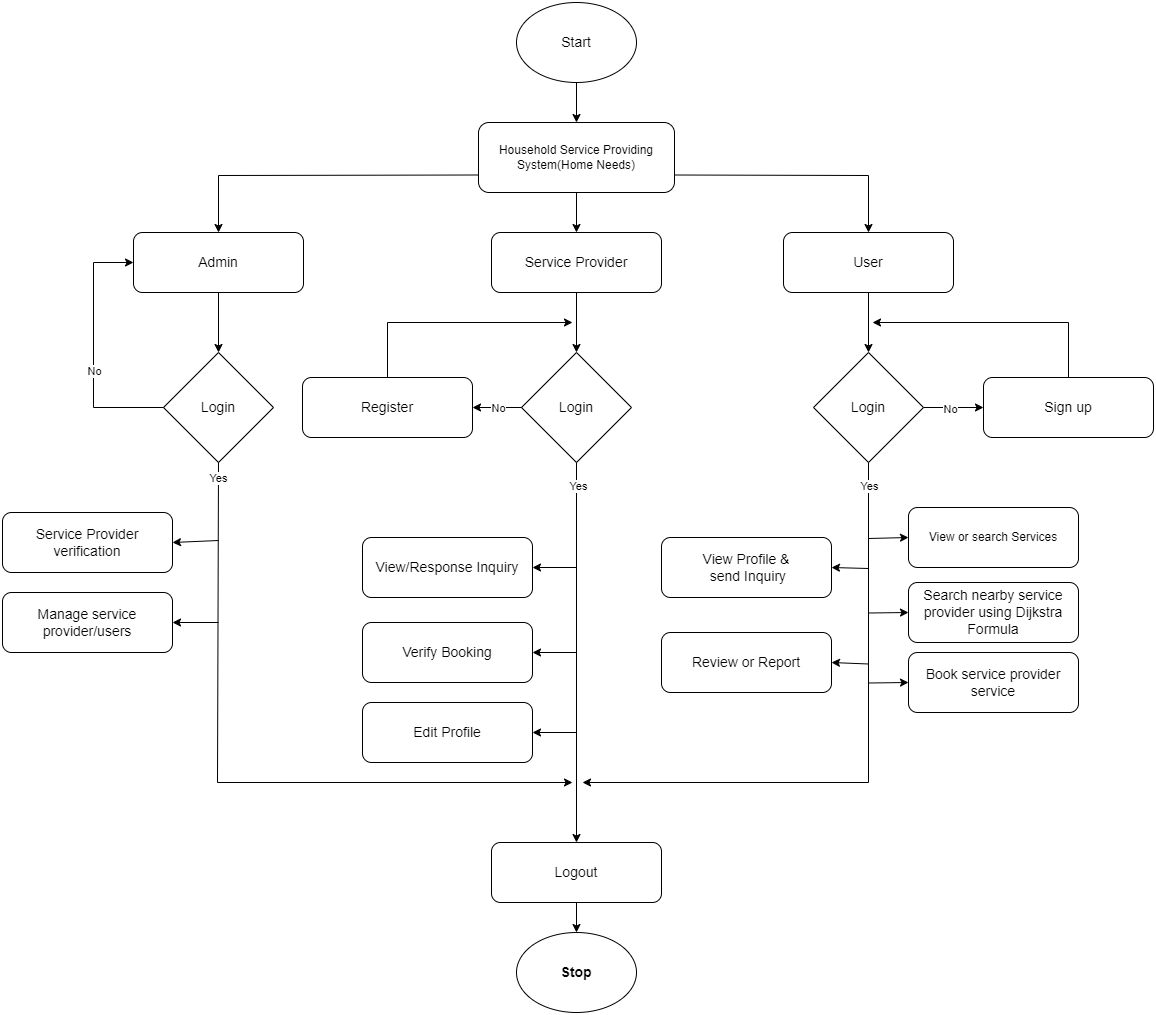

The diagram above was exported from draw.io. Its source (the exported page's mxGraphModel, read from the mxfile embedded in the PNG):
<mxGraphModel dx="1621" dy="439" grid="1" gridSize="10" guides="1" tooltips="1" connect="1" arrows="1" fold="1" page="1" pageScale="1" pageWidth="827" pageHeight="1169" math="0" shadow="0">
  <root>
    <mxCell id="WIyWlLk6GJQsqaUBKTNV-0" />
    <mxCell id="WIyWlLk6GJQsqaUBKTNV-1" parent="WIyWlLk6GJQsqaUBKTNV-0" />
    <mxCell id="rCVBNg7LDhPnfpuDTYoZ-0" value="&lt;font style=&quot;font-size: 14px;&quot;&gt;Start&lt;/font&gt;" style="ellipse;whiteSpace=wrap;html=1;" parent="WIyWlLk6GJQsqaUBKTNV-1" vertex="1">
      <mxGeometry x="354" y="20" width="120" height="80" as="geometry" />
    </mxCell>
    <mxCell id="rCVBNg7LDhPnfpuDTYoZ-1" value="Household Service Providing System(Home Needs)" style="rounded=1;whiteSpace=wrap;html=1;" parent="WIyWlLk6GJQsqaUBKTNV-1" vertex="1">
      <mxGeometry x="316" y="140" width="196" height="70" as="geometry" />
    </mxCell>
    <mxCell id="rCVBNg7LDhPnfpuDTYoZ-2" value="&lt;font style=&quot;font-size: 14px;&quot;&gt;Admin&lt;/font&gt;" style="rounded=1;whiteSpace=wrap;html=1;" parent="WIyWlLk6GJQsqaUBKTNV-1" vertex="1">
      <mxGeometry x="-29" y="250" width="170" height="60" as="geometry" />
    </mxCell>
    <mxCell id="rCVBNg7LDhPnfpuDTYoZ-3" value="&lt;font style=&quot;font-size: 14px;&quot;&gt;Service Provider&lt;/font&gt;" style="rounded=1;whiteSpace=wrap;html=1;" parent="WIyWlLk6GJQsqaUBKTNV-1" vertex="1">
      <mxGeometry x="329" y="250" width="170" height="60" as="geometry" />
    </mxCell>
    <mxCell id="rCVBNg7LDhPnfpuDTYoZ-4" value="&lt;font style=&quot;font-size: 14px;&quot;&gt;User&lt;/font&gt;" style="rounded=1;whiteSpace=wrap;html=1;" parent="WIyWlLk6GJQsqaUBKTNV-1" vertex="1">
      <mxGeometry x="621" y="250" width="170" height="60" as="geometry" />
    </mxCell>
    <mxCell id="rCVBNg7LDhPnfpuDTYoZ-5" value="&lt;font style=&quot;font-size: 14px;&quot;&gt;Login&lt;/font&gt;" style="rhombus;whiteSpace=wrap;html=1;" parent="WIyWlLk6GJQsqaUBKTNV-1" vertex="1">
      <mxGeometry x="1" y="370" width="110" height="110" as="geometry" />
    </mxCell>
    <mxCell id="rCVBNg7LDhPnfpuDTYoZ-6" value="" style="endArrow=classic;html=1;rounded=0;exitX=0.5;exitY=1;exitDx=0;exitDy=0;entryX=0.5;entryY=0;entryDx=0;entryDy=0;" parent="WIyWlLk6GJQsqaUBKTNV-1" source="rCVBNg7LDhPnfpuDTYoZ-2" target="rCVBNg7LDhPnfpuDTYoZ-5" edge="1">
      <mxGeometry width="50" height="50" relative="1" as="geometry">
        <mxPoint x="311" y="480" as="sourcePoint" />
        <mxPoint x="361" y="430" as="targetPoint" />
      </mxGeometry>
    </mxCell>
    <mxCell id="rCVBNg7LDhPnfpuDTYoZ-9" value="" style="endArrow=classic;html=1;rounded=0;exitX=0;exitY=0.5;exitDx=0;exitDy=0;entryX=0;entryY=0.5;entryDx=0;entryDy=0;" parent="WIyWlLk6GJQsqaUBKTNV-1" source="rCVBNg7LDhPnfpuDTYoZ-5" target="rCVBNg7LDhPnfpuDTYoZ-2" edge="1">
      <mxGeometry width="50" height="50" relative="1" as="geometry">
        <mxPoint x="311" y="480" as="sourcePoint" />
        <mxPoint x="361" y="430" as="targetPoint" />
        <Array as="points">
          <mxPoint x="-69" y="425" />
          <mxPoint x="-69" y="280" />
        </Array>
      </mxGeometry>
    </mxCell>
    <mxCell id="rCVBNg7LDhPnfpuDTYoZ-10" value="No" style="edgeLabel;html=1;align=center;verticalAlign=middle;resizable=0;points=[];" parent="rCVBNg7LDhPnfpuDTYoZ-9" vertex="1" connectable="0">
      <mxGeometry x="-0.1687" y="-1" relative="1" as="geometry">
        <mxPoint as="offset" />
      </mxGeometry>
    </mxCell>
    <mxCell id="rCVBNg7LDhPnfpuDTYoZ-11" value="&lt;font style=&quot;font-size: 14px;&quot;&gt;Service Provider verification&lt;/font&gt;" style="rounded=1;whiteSpace=wrap;html=1;" parent="WIyWlLk6GJQsqaUBKTNV-1" vertex="1">
      <mxGeometry x="-160" y="530" width="170" height="60" as="geometry" />
    </mxCell>
    <mxCell id="rCVBNg7LDhPnfpuDTYoZ-12" value="&lt;font style=&quot;font-size: 14px;&quot;&gt;Login&lt;/font&gt;" style="rhombus;whiteSpace=wrap;html=1;" parent="WIyWlLk6GJQsqaUBKTNV-1" vertex="1">
      <mxGeometry x="359" y="370" width="110" height="110" as="geometry" />
    </mxCell>
    <mxCell id="rCVBNg7LDhPnfpuDTYoZ-13" value="&lt;font style=&quot;font-size: 14px;&quot;&gt;Login&lt;/font&gt;" style="rhombus;whiteSpace=wrap;html=1;" parent="WIyWlLk6GJQsqaUBKTNV-1" vertex="1">
      <mxGeometry x="651" y="370" width="110" height="110" as="geometry" />
    </mxCell>
    <mxCell id="rCVBNg7LDhPnfpuDTYoZ-14" value="" style="endArrow=classic;html=1;rounded=0;exitX=0.5;exitY=1;exitDx=0;exitDy=0;entryX=0.5;entryY=0;entryDx=0;entryDy=0;" parent="WIyWlLk6GJQsqaUBKTNV-1" source="rCVBNg7LDhPnfpuDTYoZ-3" target="rCVBNg7LDhPnfpuDTYoZ-12" edge="1">
      <mxGeometry width="50" height="50" relative="1" as="geometry">
        <mxPoint x="145" y="320" as="sourcePoint" />
        <mxPoint x="145" y="380" as="targetPoint" />
      </mxGeometry>
    </mxCell>
    <mxCell id="rCVBNg7LDhPnfpuDTYoZ-15" value="" style="endArrow=classic;html=1;rounded=0;exitX=0.5;exitY=1;exitDx=0;exitDy=0;entryX=0.5;entryY=0;entryDx=0;entryDy=0;" parent="WIyWlLk6GJQsqaUBKTNV-1" source="rCVBNg7LDhPnfpuDTYoZ-1" target="rCVBNg7LDhPnfpuDTYoZ-3" edge="1">
      <mxGeometry width="50" height="50" relative="1" as="geometry">
        <mxPoint x="424" y="320" as="sourcePoint" />
        <mxPoint x="424" y="380" as="targetPoint" />
      </mxGeometry>
    </mxCell>
    <mxCell id="rCVBNg7LDhPnfpuDTYoZ-19" value="&lt;font style=&quot;font-size: 14px;&quot;&gt;Register&lt;/font&gt;" style="rounded=1;whiteSpace=wrap;html=1;" parent="WIyWlLk6GJQsqaUBKTNV-1" vertex="1">
      <mxGeometry x="140" y="395" width="170" height="60" as="geometry" />
    </mxCell>
    <mxCell id="rCVBNg7LDhPnfpuDTYoZ-20" value="" style="endArrow=classic;html=1;rounded=0;exitX=0;exitY=0.5;exitDx=0;exitDy=0;entryX=1;entryY=0.5;entryDx=0;entryDy=0;" parent="WIyWlLk6GJQsqaUBKTNV-1" source="rCVBNg7LDhPnfpuDTYoZ-12" target="rCVBNg7LDhPnfpuDTYoZ-19" edge="1">
      <mxGeometry width="50" height="50" relative="1" as="geometry">
        <mxPoint x="390" y="480" as="sourcePoint" />
        <mxPoint x="440" y="430" as="targetPoint" />
      </mxGeometry>
    </mxCell>
    <mxCell id="rCVBNg7LDhPnfpuDTYoZ-21" value="No" style="edgeLabel;html=1;align=center;verticalAlign=middle;resizable=0;points=[];" parent="rCVBNg7LDhPnfpuDTYoZ-20" vertex="1" connectable="0">
      <mxGeometry x="-0.0614" y="1" relative="1" as="geometry">
        <mxPoint as="offset" />
      </mxGeometry>
    </mxCell>
    <mxCell id="rCVBNg7LDhPnfpuDTYoZ-22" value="" style="endArrow=classic;html=1;rounded=0;exitX=0.5;exitY=0;exitDx=0;exitDy=0;" parent="WIyWlLk6GJQsqaUBKTNV-1" source="rCVBNg7LDhPnfpuDTYoZ-19" edge="1">
      <mxGeometry width="50" height="50" relative="1" as="geometry">
        <mxPoint x="390" y="480" as="sourcePoint" />
        <mxPoint x="410" y="340" as="targetPoint" />
        <Array as="points">
          <mxPoint x="225" y="340" />
        </Array>
      </mxGeometry>
    </mxCell>
    <mxCell id="rCVBNg7LDhPnfpuDTYoZ-27" value="&lt;font style=&quot;font-size: 14px;&quot;&gt;View/Response Inquiry&lt;/font&gt;" style="rounded=1;whiteSpace=wrap;html=1;" parent="WIyWlLk6GJQsqaUBKTNV-1" vertex="1">
      <mxGeometry x="200" y="555" width="170" height="60" as="geometry" />
    </mxCell>
    <mxCell id="rCVBNg7LDhPnfpuDTYoZ-28" value="&lt;font style=&quot;font-size: 14px;&quot;&gt;Verify Booking&lt;/font&gt;" style="rounded=1;whiteSpace=wrap;html=1;" parent="WIyWlLk6GJQsqaUBKTNV-1" vertex="1">
      <mxGeometry x="200" y="640" width="170" height="60" as="geometry" />
    </mxCell>
    <mxCell id="rCVBNg7LDhPnfpuDTYoZ-30" value="&lt;font style=&quot;font-size: 14px;&quot;&gt;Edit Profile&lt;/font&gt;" style="rounded=1;whiteSpace=wrap;html=1;" parent="WIyWlLk6GJQsqaUBKTNV-1" vertex="1">
      <mxGeometry x="200" y="720" width="170" height="60" as="geometry" />
    </mxCell>
    <mxCell id="rCVBNg7LDhPnfpuDTYoZ-32" value="" style="endArrow=classic;html=1;rounded=0;entryX=0.5;entryY=0;entryDx=0;entryDy=0;exitX=0.5;exitY=1;exitDx=0;exitDy=0;" parent="WIyWlLk6GJQsqaUBKTNV-1" source="rCVBNg7LDhPnfpuDTYoZ-4" target="rCVBNg7LDhPnfpuDTYoZ-13" edge="1">
      <mxGeometry width="50" height="50" relative="1" as="geometry">
        <mxPoint x="401" y="590" as="sourcePoint" />
        <mxPoint x="451" y="540" as="targetPoint" />
      </mxGeometry>
    </mxCell>
    <mxCell id="rCVBNg7LDhPnfpuDTYoZ-37" value="View or search Services" style="rounded=1;whiteSpace=wrap;html=1;" parent="WIyWlLk6GJQsqaUBKTNV-1" vertex="1">
      <mxGeometry x="746" y="525" width="170" height="60" as="geometry" />
    </mxCell>
    <mxCell id="rCVBNg7LDhPnfpuDTYoZ-42" value="" style="endArrow=classic;html=1;rounded=0;exitX=1;exitY=0.5;exitDx=0;exitDy=0;entryX=0;entryY=0.5;entryDx=0;entryDy=0;" parent="WIyWlLk6GJQsqaUBKTNV-1" source="rCVBNg7LDhPnfpuDTYoZ-13" target="rCVBNg7LDhPnfpuDTYoZ-44" edge="1">
      <mxGeometry width="50" height="50" relative="1" as="geometry">
        <mxPoint x="811" y="450" as="sourcePoint" />
        <mxPoint x="821" y="425" as="targetPoint" />
      </mxGeometry>
    </mxCell>
    <mxCell id="rCVBNg7LDhPnfpuDTYoZ-43" value="No" style="edgeLabel;html=1;align=center;verticalAlign=middle;resizable=0;points=[];" parent="rCVBNg7LDhPnfpuDTYoZ-42" vertex="1" connectable="0">
      <mxGeometry x="-0.0999" y="-2" relative="1" as="geometry">
        <mxPoint as="offset" />
      </mxGeometry>
    </mxCell>
    <mxCell id="rCVBNg7LDhPnfpuDTYoZ-44" value="&lt;font style=&quot;font-size: 14px;&quot;&gt;Sign up&lt;/font&gt;" style="rounded=1;whiteSpace=wrap;html=1;" parent="WIyWlLk6GJQsqaUBKTNV-1" vertex="1">
      <mxGeometry x="821" y="395" width="170" height="60" as="geometry" />
    </mxCell>
    <mxCell id="rCVBNg7LDhPnfpuDTYoZ-45" value="" style="endArrow=classic;html=1;rounded=0;exitX=0.5;exitY=0;exitDx=0;exitDy=0;" parent="WIyWlLk6GJQsqaUBKTNV-1" source="rCVBNg7LDhPnfpuDTYoZ-44" edge="1">
      <mxGeometry width="50" height="50" relative="1" as="geometry">
        <mxPoint x="235" y="405" as="sourcePoint" />
        <mxPoint x="710" y="340" as="targetPoint" />
        <Array as="points">
          <mxPoint x="906" y="340" />
        </Array>
      </mxGeometry>
    </mxCell>
    <mxCell id="rCVBNg7LDhPnfpuDTYoZ-46" value="" style="endArrow=classic;html=1;rounded=0;exitX=0;exitY=0.75;exitDx=0;exitDy=0;entryX=0.5;entryY=0;entryDx=0;entryDy=0;" parent="WIyWlLk6GJQsqaUBKTNV-1" source="rCVBNg7LDhPnfpuDTYoZ-1" target="rCVBNg7LDhPnfpuDTYoZ-2" edge="1">
      <mxGeometry width="50" height="50" relative="1" as="geometry">
        <mxPoint x="390" y="590" as="sourcePoint" />
        <mxPoint x="440" y="540" as="targetPoint" />
        <Array as="points">
          <mxPoint x="56" y="193" />
        </Array>
      </mxGeometry>
    </mxCell>
    <mxCell id="rCVBNg7LDhPnfpuDTYoZ-47" value="" style="endArrow=classic;html=1;rounded=0;entryX=0.5;entryY=0;entryDx=0;entryDy=0;exitX=1;exitY=0.75;exitDx=0;exitDy=0;" parent="WIyWlLk6GJQsqaUBKTNV-1" source="rCVBNg7LDhPnfpuDTYoZ-1" target="rCVBNg7LDhPnfpuDTYoZ-4" edge="1">
      <mxGeometry width="50" height="50" relative="1" as="geometry">
        <mxPoint x="390" y="590" as="sourcePoint" />
        <mxPoint x="440" y="540" as="targetPoint" />
        <Array as="points">
          <mxPoint x="706" y="193" />
        </Array>
      </mxGeometry>
    </mxCell>
    <mxCell id="rCVBNg7LDhPnfpuDTYoZ-48" value="&lt;font style=&quot;font-size: 14px;&quot;&gt;View Profile &amp;amp;&lt;/font&gt;&lt;div&gt;&lt;font style=&quot;font-size: 14px;&quot;&gt;&amp;nbsp;send Inquiry&lt;/font&gt;&lt;/div&gt;" style="rounded=1;whiteSpace=wrap;html=1;" parent="WIyWlLk6GJQsqaUBKTNV-1" vertex="1">
      <mxGeometry x="499" y="555" width="170" height="60" as="geometry" />
    </mxCell>
    <mxCell id="rCVBNg7LDhPnfpuDTYoZ-49" value="&lt;span style=&quot;font-size: 14px;&quot;&gt;Search nearby service provider using Dijkstra Formula&lt;/span&gt;" style="rounded=1;whiteSpace=wrap;html=1;" parent="WIyWlLk6GJQsqaUBKTNV-1" vertex="1">
      <mxGeometry x="746" y="600" width="170" height="60" as="geometry" />
    </mxCell>
    <mxCell id="rCVBNg7LDhPnfpuDTYoZ-50" value="&lt;span style=&quot;font-size: 14px;&quot;&gt;Review or Report&lt;/span&gt;" style="rounded=1;whiteSpace=wrap;html=1;" parent="WIyWlLk6GJQsqaUBKTNV-1" vertex="1">
      <mxGeometry x="499" y="650" width="170" height="60" as="geometry" />
    </mxCell>
    <mxCell id="rCVBNg7LDhPnfpuDTYoZ-54" value="&lt;font style=&quot;font-size: 14px;&quot;&gt;Logout&lt;/font&gt;" style="rounded=1;whiteSpace=wrap;html=1;" parent="WIyWlLk6GJQsqaUBKTNV-1" vertex="1">
      <mxGeometry x="329" y="860" width="170" height="60" as="geometry" />
    </mxCell>
    <mxCell id="rCVBNg7LDhPnfpuDTYoZ-55" value="" style="endArrow=classic;html=1;rounded=0;exitX=0.5;exitY=1;exitDx=0;exitDy=0;entryX=0.5;entryY=0;entryDx=0;entryDy=0;" parent="WIyWlLk6GJQsqaUBKTNV-1" source="rCVBNg7LDhPnfpuDTYoZ-12" target="rCVBNg7LDhPnfpuDTYoZ-54" edge="1">
      <mxGeometry width="50" height="50" relative="1" as="geometry">
        <mxPoint x="390" y="920" as="sourcePoint" />
        <mxPoint x="440" y="870" as="targetPoint" />
      </mxGeometry>
    </mxCell>
    <mxCell id="Ub9N4teV6BZVwBMdV0jo-11" value="Yes" style="edgeLabel;html=1;align=center;verticalAlign=middle;resizable=0;points=[];" parent="rCVBNg7LDhPnfpuDTYoZ-55" vertex="1" connectable="0">
      <mxGeometry x="-0.8749" y="2" relative="1" as="geometry">
        <mxPoint as="offset" />
      </mxGeometry>
    </mxCell>
    <mxCell id="rCVBNg7LDhPnfpuDTYoZ-56" value="" style="endArrow=classic;html=1;rounded=0;exitX=0.5;exitY=1;exitDx=0;exitDy=0;entryX=0.5;entryY=0;entryDx=0;entryDy=0;" parent="WIyWlLk6GJQsqaUBKTNV-1" source="rCVBNg7LDhPnfpuDTYoZ-0" target="rCVBNg7LDhPnfpuDTYoZ-1" edge="1">
      <mxGeometry width="50" height="50" relative="1" as="geometry">
        <mxPoint x="390" y="250" as="sourcePoint" />
        <mxPoint x="440" y="200" as="targetPoint" />
      </mxGeometry>
    </mxCell>
    <mxCell id="rCVBNg7LDhPnfpuDTYoZ-57" value="&lt;span style=&quot;font-size: 14px;&quot;&gt;&lt;b&gt;Stop&lt;/b&gt;&lt;/span&gt;" style="ellipse;whiteSpace=wrap;html=1;" parent="WIyWlLk6GJQsqaUBKTNV-1" vertex="1">
      <mxGeometry x="354" y="950" width="120" height="80" as="geometry" />
    </mxCell>
    <mxCell id="rCVBNg7LDhPnfpuDTYoZ-58" value="" style="endArrow=classic;html=1;rounded=0;exitX=0.5;exitY=1;exitDx=0;exitDy=0;entryX=0.5;entryY=0;entryDx=0;entryDy=0;" parent="WIyWlLk6GJQsqaUBKTNV-1" source="rCVBNg7LDhPnfpuDTYoZ-54" target="rCVBNg7LDhPnfpuDTYoZ-57" edge="1">
      <mxGeometry width="50" height="50" relative="1" as="geometry">
        <mxPoint x="390" y="910" as="sourcePoint" />
        <mxPoint x="440" y="860" as="targetPoint" />
      </mxGeometry>
    </mxCell>
    <mxCell id="rCVBNg7LDhPnfpuDTYoZ-59" value="" style="endArrow=classic;html=1;rounded=0;exitX=0.5;exitY=1;exitDx=0;exitDy=0;" parent="WIyWlLk6GJQsqaUBKTNV-1" source="rCVBNg7LDhPnfpuDTYoZ-5" edge="1">
      <mxGeometry width="50" height="50" relative="1" as="geometry">
        <mxPoint x="60" y="750" as="sourcePoint" />
        <mxPoint x="410" y="800" as="targetPoint" />
        <Array as="points">
          <mxPoint x="55" y="800" />
        </Array>
      </mxGeometry>
    </mxCell>
    <mxCell id="Ub9N4teV6BZVwBMdV0jo-0" value="Yes" style="edgeLabel;html=1;align=center;verticalAlign=middle;resizable=0;points=[];" parent="rCVBNg7LDhPnfpuDTYoZ-59" vertex="1" connectable="0">
      <mxGeometry x="-0.8077" y="2" relative="1" as="geometry">
        <mxPoint x="-2" y="-49" as="offset" />
      </mxGeometry>
    </mxCell>
    <mxCell id="rCVBNg7LDhPnfpuDTYoZ-60" value="" style="endArrow=classic;html=1;rounded=0;exitX=0.5;exitY=1;exitDx=0;exitDy=0;" parent="WIyWlLk6GJQsqaUBKTNV-1" source="rCVBNg7LDhPnfpuDTYoZ-13" edge="1">
      <mxGeometry width="50" height="50" relative="1" as="geometry">
        <mxPoint x="390" y="1060" as="sourcePoint" />
        <mxPoint x="420" y="800" as="targetPoint" />
        <Array as="points">
          <mxPoint x="706" y="800" />
        </Array>
      </mxGeometry>
    </mxCell>
    <mxCell id="Ub9N4teV6BZVwBMdV0jo-10" value="Yes" style="edgeLabel;html=1;align=center;verticalAlign=middle;resizable=0;points=[];" parent="rCVBNg7LDhPnfpuDTYoZ-60" vertex="1" connectable="0">
      <mxGeometry x="-0.9215" y="1" relative="1" as="geometry">
        <mxPoint as="offset" />
      </mxGeometry>
    </mxCell>
    <mxCell id="RGBny0B112mSAI7_2p_Z-0" value="&lt;font style=&quot;font-size: 14px;&quot;&gt;Manage service provider/users&lt;/font&gt;" style="rounded=1;whiteSpace=wrap;html=1;" parent="WIyWlLk6GJQsqaUBKTNV-1" vertex="1">
      <mxGeometry x="-160" y="610" width="170" height="60" as="geometry" />
    </mxCell>
    <mxCell id="Ub9N4teV6BZVwBMdV0jo-1" value="" style="endArrow=classic;html=1;rounded=0;entryX=1;entryY=0.5;entryDx=0;entryDy=0;" parent="WIyWlLk6GJQsqaUBKTNV-1" target="RGBny0B112mSAI7_2p_Z-0" edge="1">
      <mxGeometry width="50" height="50" relative="1" as="geometry">
        <mxPoint x="56" y="640" as="sourcePoint" />
        <mxPoint x="20" y="640" as="targetPoint" />
      </mxGeometry>
    </mxCell>
    <mxCell id="Ub9N4teV6BZVwBMdV0jo-2" value="" style="endArrow=classic;html=1;rounded=0;entryX=1;entryY=0.5;entryDx=0;entryDy=0;" parent="WIyWlLk6GJQsqaUBKTNV-1" target="rCVBNg7LDhPnfpuDTYoZ-11" edge="1">
      <mxGeometry width="50" height="50" relative="1" as="geometry">
        <mxPoint x="56" y="558" as="sourcePoint" />
        <mxPoint x="10" y="558" as="targetPoint" />
      </mxGeometry>
    </mxCell>
    <mxCell id="Ub9N4teV6BZVwBMdV0jo-3" value="" style="endArrow=classic;html=1;rounded=0;entryX=1;entryY=0.5;entryDx=0;entryDy=0;" parent="WIyWlLk6GJQsqaUBKTNV-1" target="rCVBNg7LDhPnfpuDTYoZ-27" edge="1">
      <mxGeometry width="50" height="50" relative="1" as="geometry">
        <mxPoint x="414" y="585" as="sourcePoint" />
        <mxPoint x="374" y="584.7" as="targetPoint" />
      </mxGeometry>
    </mxCell>
    <mxCell id="Ub9N4teV6BZVwBMdV0jo-4" value="" style="endArrow=classic;html=1;rounded=0;entryX=1;entryY=0.5;entryDx=0;entryDy=0;" parent="WIyWlLk6GJQsqaUBKTNV-1" target="rCVBNg7LDhPnfpuDTYoZ-28" edge="1">
      <mxGeometry width="50" height="50" relative="1" as="geometry">
        <mxPoint x="414" y="670" as="sourcePoint" />
        <mxPoint x="380" y="670" as="targetPoint" />
      </mxGeometry>
    </mxCell>
    <mxCell id="Ub9N4teV6BZVwBMdV0jo-5" value="" style="endArrow=classic;html=1;rounded=0;entryX=1;entryY=0.5;entryDx=0;entryDy=0;" parent="WIyWlLk6GJQsqaUBKTNV-1" target="rCVBNg7LDhPnfpuDTYoZ-30" edge="1">
      <mxGeometry width="50" height="50" relative="1" as="geometry">
        <mxPoint x="414" y="750" as="sourcePoint" />
        <mxPoint x="370" y="750" as="targetPoint" />
      </mxGeometry>
    </mxCell>
    <mxCell id="Ub9N4teV6BZVwBMdV0jo-6" value="" style="endArrow=classic;html=1;rounded=0;entryX=1;entryY=0.5;entryDx=0;entryDy=0;" parent="WIyWlLk6GJQsqaUBKTNV-1" target="rCVBNg7LDhPnfpuDTYoZ-48" edge="1">
      <mxGeometry width="50" height="50" relative="1" as="geometry">
        <mxPoint x="706" y="586" as="sourcePoint" />
        <mxPoint x="680" y="580" as="targetPoint" />
      </mxGeometry>
    </mxCell>
    <mxCell id="Ub9N4teV6BZVwBMdV0jo-7" value="" style="endArrow=classic;html=1;rounded=0;entryX=1;entryY=0.5;entryDx=0;entryDy=0;" parent="WIyWlLk6GJQsqaUBKTNV-1" target="rCVBNg7LDhPnfpuDTYoZ-50" edge="1">
      <mxGeometry width="50" height="50" relative="1" as="geometry">
        <mxPoint x="706" y="681.5" as="sourcePoint" />
        <mxPoint x="669" y="680.5" as="targetPoint" />
      </mxGeometry>
    </mxCell>
    <mxCell id="Ub9N4teV6BZVwBMdV0jo-8" value="" style="endArrow=classic;html=1;rounded=0;entryX=0;entryY=0.5;entryDx=0;entryDy=0;" parent="WIyWlLk6GJQsqaUBKTNV-1" target="rCVBNg7LDhPnfpuDTYoZ-37" edge="1">
      <mxGeometry width="50" height="50" relative="1" as="geometry">
        <mxPoint x="706" y="556" as="sourcePoint" />
        <mxPoint x="696" y="555" as="targetPoint" />
      </mxGeometry>
    </mxCell>
    <mxCell id="Ub9N4teV6BZVwBMdV0jo-9" value="" style="endArrow=classic;html=1;rounded=0;entryX=0;entryY=0.5;entryDx=0;entryDy=0;" parent="WIyWlLk6GJQsqaUBKTNV-1" target="rCVBNg7LDhPnfpuDTYoZ-49" edge="1">
      <mxGeometry width="50" height="50" relative="1" as="geometry">
        <mxPoint x="706" y="630.5" as="sourcePoint" />
        <mxPoint x="746" y="629.5" as="targetPoint" />
      </mxGeometry>
    </mxCell>
    <mxCell id="CaKJLyCiUOTj2mJu9ZNT-0" value="&lt;span style=&quot;font-size: 14px;&quot;&gt;Book service provider service&lt;/span&gt;" style="rounded=1;whiteSpace=wrap;html=1;" vertex="1" parent="WIyWlLk6GJQsqaUBKTNV-1">
      <mxGeometry x="746" y="670" width="170" height="60" as="geometry" />
    </mxCell>
    <mxCell id="CaKJLyCiUOTj2mJu9ZNT-1" value="" style="endArrow=classic;html=1;rounded=0;entryX=0;entryY=0.5;entryDx=0;entryDy=0;" edge="1" parent="WIyWlLk6GJQsqaUBKTNV-1" target="CaKJLyCiUOTj2mJu9ZNT-0">
      <mxGeometry width="50" height="50" relative="1" as="geometry">
        <mxPoint x="706" y="700.5" as="sourcePoint" />
        <mxPoint x="746" y="699.5" as="targetPoint" />
      </mxGeometry>
    </mxCell>
  </root>
</mxGraphModel>